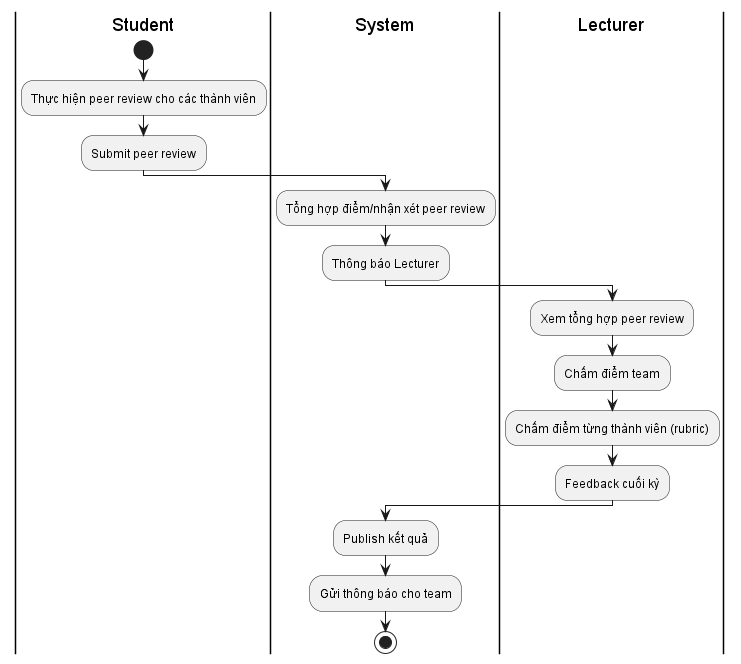

The diagram above was rendered by PlantUML. Its source (embedded in the PNG):
@startuml "Quy trình đánh giá & Peer Review"
|Student|
start
:Thực hiện peer review cho các thành viên;
:Submit peer review;

|System|
:Tổng hợp điểm/nhận xét peer review;
:Thông báo Lecturer;

|Lecturer|
:Xem tổng hợp peer review;
:Chấm điểm team;
:Chấm điểm từng thành viên (rubric);
:Feedback cuối kỳ;

|System|
:Publish kết quả;
:Gửi thông báo cho team;
stop
@enduml